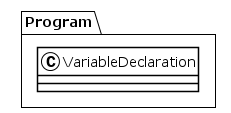

The diagram above was rendered by PlantUML. Its source (embedded in the PNG):
@startuml
!theme plain
package Program {
class VariableDeclaration {
}
}
@enduml